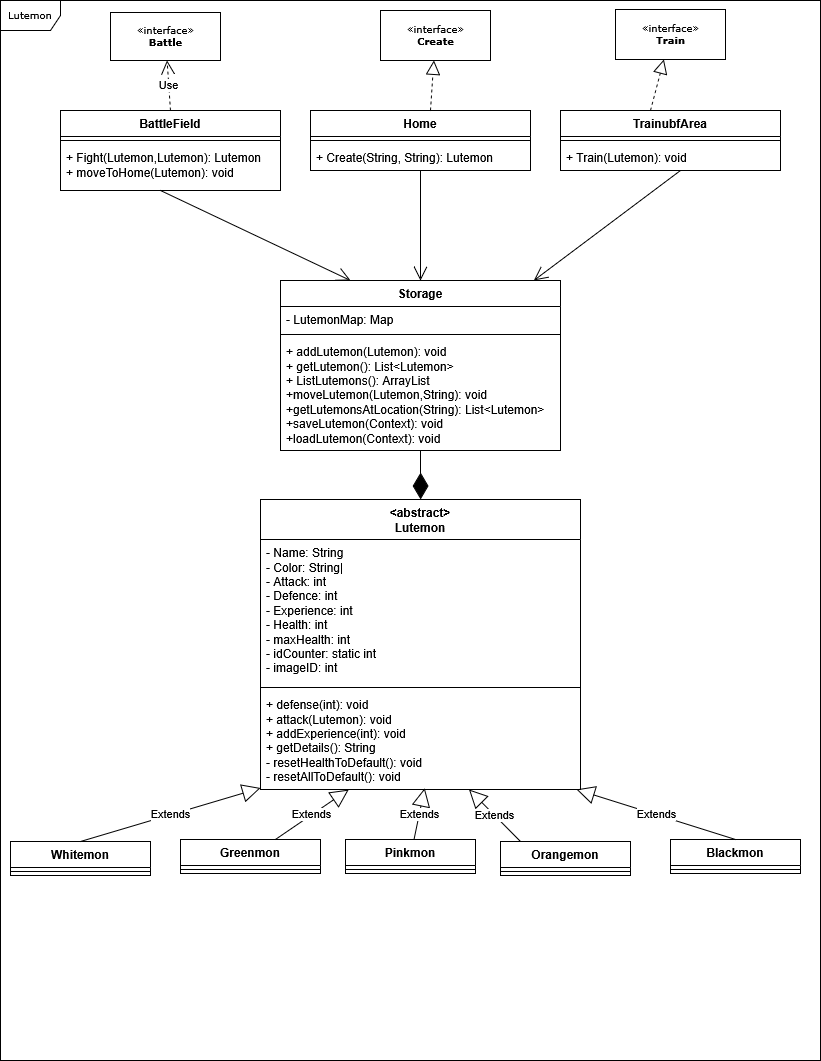

The diagram above was exported from draw.io. Its source (the exported page's mxGraphModel, read from the mxfile embedded in the PNG):
<mxGraphModel dx="1247" dy="600" grid="1" gridSize="10" guides="1" tooltips="1" connect="1" arrows="1" fold="1" page="1" pageScale="1" pageWidth="850" pageHeight="1100" background="none" math="0" shadow="0">
  <root>
    <mxCell id="0" />
    <mxCell id="1" parent="0" />
    <mxCell id="17acba5748e5396b-1" value="Lutemon" style="shape=umlFrame;whiteSpace=wrap;html=1;rounded=0;shadow=0;comic=0;labelBackgroundColor=none;strokeWidth=1;fontFamily=Verdana;fontSize=10;align=center;" parent="1" vertex="1">
      <mxGeometry x="40" y="20" width="820" height="1060" as="geometry" />
    </mxCell>
    <mxCell id="5d2195bd80daf111-14" value="«interface»&lt;br&gt;&lt;b&gt;Battle&lt;/b&gt;" style="html=1;rounded=0;shadow=0;comic=0;labelBackgroundColor=none;strokeWidth=1;fontFamily=Verdana;fontSize=10;align=center;" parent="1" vertex="1">
      <mxGeometry x="150" y="32" width="110" height="48" as="geometry" />
    </mxCell>
    <mxCell id="ZGW5mkAV5gem8hiSFhSC-7" value="BattleField" style="swimlane;fontStyle=1;align=center;verticalAlign=top;childLayout=stackLayout;horizontal=1;startSize=26;horizontalStack=0;resizeParent=1;resizeParentMax=0;resizeLast=0;collapsible=1;marginBottom=0;whiteSpace=wrap;html=1;" parent="1" vertex="1">
      <mxGeometry x="100" y="130" width="220" height="80" as="geometry" />
    </mxCell>
    <mxCell id="ZGW5mkAV5gem8hiSFhSC-9" value="" style="line;strokeWidth=1;fillColor=none;align=left;verticalAlign=middle;spacingTop=-1;spacingLeft=3;spacingRight=3;rotatable=0;labelPosition=right;points=[];portConstraint=eastwest;strokeColor=inherit;" parent="ZGW5mkAV5gem8hiSFhSC-7" vertex="1">
      <mxGeometry y="26" width="220" height="8" as="geometry" />
    </mxCell>
    <mxCell id="ZGW5mkAV5gem8hiSFhSC-10" value="&lt;div&gt;+ Fight(Lutemon,Lutemon): Lutemon&lt;/div&gt;&lt;div&gt;+ moveToHome(Lutemon): void&lt;/div&gt;" style="text;strokeColor=none;fillColor=none;align=left;verticalAlign=top;spacingLeft=4;spacingRight=4;overflow=hidden;rotatable=0;points=[[0,0.5],[1,0.5]];portConstraint=eastwest;whiteSpace=wrap;html=1;" parent="ZGW5mkAV5gem8hiSFhSC-7" vertex="1">
      <mxGeometry y="34" width="220" height="46" as="geometry" />
    </mxCell>
    <mxCell id="ZGW5mkAV5gem8hiSFhSC-11" value="Home" style="swimlane;fontStyle=1;align=center;verticalAlign=top;childLayout=stackLayout;horizontal=1;startSize=26;horizontalStack=0;resizeParent=1;resizeParentMax=0;resizeLast=0;collapsible=1;marginBottom=0;whiteSpace=wrap;html=1;" parent="1" vertex="1">
      <mxGeometry x="350" y="130" width="220" height="60" as="geometry" />
    </mxCell>
    <mxCell id="rQXGZfzz1K2lFYY9vJYz-14" value="" style="endArrow=block;dashed=1;endFill=0;endSize=12;html=1;rounded=0;" edge="1" parent="ZGW5mkAV5gem8hiSFhSC-11" target="ZGW5mkAV5gem8hiSFhSC-37">
      <mxGeometry width="160" relative="1" as="geometry">
        <mxPoint x="120" as="sourcePoint" />
        <mxPoint x="280" as="targetPoint" />
      </mxGeometry>
    </mxCell>
    <mxCell id="ZGW5mkAV5gem8hiSFhSC-12" value="" style="line;strokeWidth=1;fillColor=none;align=left;verticalAlign=middle;spacingTop=-1;spacingLeft=3;spacingRight=3;rotatable=0;labelPosition=right;points=[];portConstraint=eastwest;strokeColor=inherit;" parent="ZGW5mkAV5gem8hiSFhSC-11" vertex="1">
      <mxGeometry y="26" width="220" height="8" as="geometry" />
    </mxCell>
    <mxCell id="ZGW5mkAV5gem8hiSFhSC-13" value="+ Create(String, String): Lutemon" style="text;strokeColor=none;fillColor=none;align=left;verticalAlign=top;spacingLeft=4;spacingRight=4;overflow=hidden;rotatable=0;points=[[0,0.5],[1,0.5]];portConstraint=eastwest;whiteSpace=wrap;html=1;" parent="ZGW5mkAV5gem8hiSFhSC-11" vertex="1">
      <mxGeometry y="34" width="220" height="26" as="geometry" />
    </mxCell>
    <mxCell id="rQXGZfzz1K2lFYY9vJYz-10" value="" style="endArrow=open;endFill=1;endSize=12;html=1;rounded=0;" edge="1" parent="ZGW5mkAV5gem8hiSFhSC-11" target="ZGW5mkAV5gem8hiSFhSC-20">
      <mxGeometry width="160" relative="1" as="geometry">
        <mxPoint x="110" y="60" as="sourcePoint" />
        <mxPoint x="270" y="60" as="targetPoint" />
      </mxGeometry>
    </mxCell>
    <mxCell id="ZGW5mkAV5gem8hiSFhSC-14" value="TrainubfArea" style="swimlane;fontStyle=1;align=center;verticalAlign=top;childLayout=stackLayout;horizontal=1;startSize=26;horizontalStack=0;resizeParent=1;resizeParentMax=0;resizeLast=0;collapsible=1;marginBottom=0;whiteSpace=wrap;html=1;" parent="1" vertex="1">
      <mxGeometry x="600" y="130" width="220" height="60" as="geometry" />
    </mxCell>
    <mxCell id="rQXGZfzz1K2lFYY9vJYz-15" value="" style="endArrow=block;dashed=1;endFill=0;endSize=12;html=1;rounded=0;" edge="1" parent="ZGW5mkAV5gem8hiSFhSC-14" target="ZGW5mkAV5gem8hiSFhSC-17">
      <mxGeometry width="160" relative="1" as="geometry">
        <mxPoint x="90" as="sourcePoint" />
        <mxPoint x="250" as="targetPoint" />
      </mxGeometry>
    </mxCell>
    <mxCell id="ZGW5mkAV5gem8hiSFhSC-15" value="" style="line;strokeWidth=1;fillColor=none;align=left;verticalAlign=middle;spacingTop=-1;spacingLeft=3;spacingRight=3;rotatable=0;labelPosition=right;points=[];portConstraint=eastwest;strokeColor=inherit;" parent="ZGW5mkAV5gem8hiSFhSC-14" vertex="1">
      <mxGeometry y="26" width="220" height="8" as="geometry" />
    </mxCell>
    <mxCell id="ZGW5mkAV5gem8hiSFhSC-16" value="+ Train(Lutemon): void" style="text;strokeColor=none;fillColor=none;align=left;verticalAlign=top;spacingLeft=4;spacingRight=4;overflow=hidden;rotatable=0;points=[[0,0.5],[1,0.5]];portConstraint=eastwest;whiteSpace=wrap;html=1;" parent="ZGW5mkAV5gem8hiSFhSC-14" vertex="1">
      <mxGeometry y="34" width="220" height="26" as="geometry" />
    </mxCell>
    <mxCell id="rQXGZfzz1K2lFYY9vJYz-11" value="" style="endArrow=open;endFill=1;endSize=12;html=1;rounded=0;" edge="1" parent="ZGW5mkAV5gem8hiSFhSC-14" target="ZGW5mkAV5gem8hiSFhSC-20">
      <mxGeometry width="160" relative="1" as="geometry">
        <mxPoint x="120" y="60" as="sourcePoint" />
        <mxPoint x="280" y="60" as="targetPoint" />
      </mxGeometry>
    </mxCell>
    <mxCell id="ZGW5mkAV5gem8hiSFhSC-17" value="«interface»&lt;br&gt;&lt;b&gt;Train&lt;/b&gt;" style="html=1;rounded=0;shadow=0;comic=0;labelBackgroundColor=none;strokeWidth=1;fontFamily=Verdana;fontSize=10;align=center;" parent="1" vertex="1">
      <mxGeometry x="655" y="29" width="110" height="50" as="geometry" />
    </mxCell>
    <mxCell id="ZGW5mkAV5gem8hiSFhSC-20" value="Storage" style="swimlane;fontStyle=1;align=center;verticalAlign=top;childLayout=stackLayout;horizontal=1;startSize=26;horizontalStack=0;resizeParent=1;resizeParentMax=0;resizeLast=0;collapsible=1;marginBottom=0;whiteSpace=wrap;html=1;" parent="1" vertex="1">
      <mxGeometry x="320" y="300" width="280" height="170" as="geometry" />
    </mxCell>
    <mxCell id="ZGW5mkAV5gem8hiSFhSC-26" value="- LutemonMap: Map" style="text;strokeColor=none;fillColor=none;align=left;verticalAlign=top;spacingLeft=4;spacingRight=4;overflow=hidden;rotatable=0;points=[[0,0.5],[1,0.5]];portConstraint=eastwest;whiteSpace=wrap;html=1;" parent="ZGW5mkAV5gem8hiSFhSC-20" vertex="1">
      <mxGeometry y="26" width="280" height="24" as="geometry" />
    </mxCell>
    <mxCell id="ZGW5mkAV5gem8hiSFhSC-22" value="" style="line;strokeWidth=1;fillColor=none;align=left;verticalAlign=middle;spacingTop=-1;spacingLeft=3;spacingRight=3;rotatable=0;labelPosition=right;points=[];portConstraint=eastwest;strokeColor=inherit;" parent="ZGW5mkAV5gem8hiSFhSC-20" vertex="1">
      <mxGeometry y="50" width="280" height="8" as="geometry" />
    </mxCell>
    <mxCell id="ZGW5mkAV5gem8hiSFhSC-23" value="&lt;div&gt;+ addLutemon(Lutemon): void&lt;/div&gt;&lt;div&gt;+ getLutemon(): List&amp;lt;Lutemon&amp;gt;&lt;/div&gt;&lt;div&gt;+ ListLutemons(): ArrayList&lt;/div&gt;&lt;div&gt;+moveLutemon(Lutemon,String): void&lt;/div&gt;&lt;div&gt;+getLutemonsAtLocation(String): List&amp;lt;Lutemon&amp;gt;&lt;/div&gt;&lt;div&gt;+saveLutemon(Context): void&lt;/div&gt;&lt;div&gt;+loadLutemon(Context): void&lt;/div&gt;" style="text;strokeColor=none;fillColor=none;align=left;verticalAlign=top;spacingLeft=4;spacingRight=4;overflow=hidden;rotatable=0;points=[[0,0.5],[1,0.5]];portConstraint=eastwest;whiteSpace=wrap;html=1;" parent="ZGW5mkAV5gem8hiSFhSC-20" vertex="1">
      <mxGeometry y="58" width="280" height="112" as="geometry" />
    </mxCell>
    <mxCell id="ZGW5mkAV5gem8hiSFhSC-37" value="«interface»&lt;br&gt;&lt;b&gt;Create&lt;/b&gt;" style="html=1;rounded=0;shadow=0;comic=0;labelBackgroundColor=none;strokeWidth=1;fontFamily=Verdana;fontSize=10;align=center;" parent="1" vertex="1">
      <mxGeometry x="420" y="30" width="110" height="50" as="geometry" />
    </mxCell>
    <mxCell id="ZGW5mkAV5gem8hiSFhSC-45" value="&amp;lt;abstract&amp;gt;&lt;br&gt;&lt;div&gt;Lutemon&lt;/div&gt;" style="swimlane;fontStyle=1;align=center;verticalAlign=top;childLayout=stackLayout;horizontal=1;startSize=40;horizontalStack=0;resizeParent=1;resizeParentMax=0;resizeLast=0;collapsible=1;marginBottom=0;whiteSpace=wrap;html=1;" parent="1" vertex="1">
      <mxGeometry x="300" y="519" width="320" height="290" as="geometry">
        <mxRectangle x="300" y="450" width="100" height="40" as="alternateBounds" />
      </mxGeometry>
    </mxCell>
    <mxCell id="ZGW5mkAV5gem8hiSFhSC-46" value="&lt;div&gt;- Name: String&lt;/div&gt;&lt;div&gt;- Color: String|&lt;br&gt;- Attack: int&lt;br&gt;- Defence: int&lt;br&gt;- Experience: int&lt;br&gt;- Health: int&lt;br&gt;- maxHealth: int&lt;br&gt;- idCounter: static int&lt;/div&gt;&lt;div&gt;- imageID: int&lt;/div&gt;" style="text;strokeColor=none;fillColor=none;align=left;verticalAlign=top;spacingLeft=4;spacingRight=4;overflow=hidden;rotatable=0;points=[[0,0.5],[1,0.5]];portConstraint=eastwest;whiteSpace=wrap;html=1;" parent="ZGW5mkAV5gem8hiSFhSC-45" vertex="1">
      <mxGeometry y="40" width="320" height="144" as="geometry" />
    </mxCell>
    <mxCell id="ZGW5mkAV5gem8hiSFhSC-47" value="" style="line;strokeWidth=1;fillColor=none;align=left;verticalAlign=middle;spacingTop=-1;spacingLeft=3;spacingRight=3;rotatable=0;labelPosition=right;points=[];portConstraint=eastwest;strokeColor=inherit;" parent="ZGW5mkAV5gem8hiSFhSC-45" vertex="1">
      <mxGeometry y="184" width="320" height="8" as="geometry" />
    </mxCell>
    <mxCell id="ZGW5mkAV5gem8hiSFhSC-48" value="+ defense(int): void&lt;br&gt;+ attack(Lutemon): void&lt;div&gt;+ addExperience(int): void&lt;/div&gt;&lt;div&gt;+ getDetails(): String&lt;/div&gt;&lt;div&gt;- resetHealthToDefault(): void&lt;/div&gt;&lt;div&gt;- resetAllToDefault(): void&lt;/div&gt;" style="text;strokeColor=none;fillColor=none;align=left;verticalAlign=top;spacingLeft=4;spacingRight=4;overflow=hidden;rotatable=0;points=[[0,0.5],[1,0.5]];portConstraint=eastwest;whiteSpace=wrap;html=1;" parent="ZGW5mkAV5gem8hiSFhSC-45" vertex="1">
      <mxGeometry y="192" width="320" height="98" as="geometry" />
    </mxCell>
    <mxCell id="ZGW5mkAV5gem8hiSFhSC-59" value="Whitemon" style="swimlane;fontStyle=1;align=center;verticalAlign=top;childLayout=stackLayout;horizontal=1;startSize=26;horizontalStack=0;resizeParent=1;resizeParentMax=0;resizeLast=0;collapsible=1;marginBottom=0;whiteSpace=wrap;html=1;" parent="1" vertex="1">
      <mxGeometry x="50" y="861" width="140" height="34" as="geometry" />
    </mxCell>
    <mxCell id="rQXGZfzz1K2lFYY9vJYz-1" value="Extends" style="endArrow=block;endSize=16;endFill=0;html=1;rounded=0;" edge="1" parent="ZGW5mkAV5gem8hiSFhSC-59" target="ZGW5mkAV5gem8hiSFhSC-48">
      <mxGeometry width="160" relative="1" as="geometry">
        <mxPoint x="70" as="sourcePoint" />
        <mxPoint x="230" as="targetPoint" />
      </mxGeometry>
    </mxCell>
    <mxCell id="ZGW5mkAV5gem8hiSFhSC-61" value="" style="line;strokeWidth=1;fillColor=none;align=left;verticalAlign=middle;spacingTop=-1;spacingLeft=3;spacingRight=3;rotatable=0;labelPosition=right;points=[];portConstraint=eastwest;strokeColor=inherit;" parent="ZGW5mkAV5gem8hiSFhSC-59" vertex="1">
      <mxGeometry y="26" width="140" height="8" as="geometry" />
    </mxCell>
    <mxCell id="ZGW5mkAV5gem8hiSFhSC-64" value="Greenmon" style="swimlane;fontStyle=1;align=center;verticalAlign=top;childLayout=stackLayout;horizontal=1;startSize=26;horizontalStack=0;resizeParent=1;resizeParentMax=0;resizeLast=0;collapsible=1;marginBottom=0;whiteSpace=wrap;html=1;" parent="1" vertex="1">
      <mxGeometry x="220" y="859" width="140" height="34" as="geometry" />
    </mxCell>
    <mxCell id="ZGW5mkAV5gem8hiSFhSC-66" value="" style="line;strokeWidth=1;fillColor=none;align=left;verticalAlign=middle;spacingTop=-1;spacingLeft=3;spacingRight=3;rotatable=0;labelPosition=right;points=[];portConstraint=eastwest;strokeColor=inherit;" parent="ZGW5mkAV5gem8hiSFhSC-64" vertex="1">
      <mxGeometry y="26" width="140" height="8" as="geometry" />
    </mxCell>
    <mxCell id="ZGW5mkAV5gem8hiSFhSC-69" value="Pinkmon" style="swimlane;fontStyle=1;align=center;verticalAlign=top;childLayout=stackLayout;horizontal=1;startSize=26;horizontalStack=0;resizeParent=1;resizeParentMax=0;resizeLast=0;collapsible=1;marginBottom=0;whiteSpace=wrap;html=1;" parent="1" vertex="1">
      <mxGeometry x="385" y="859" width="130" height="34" as="geometry" />
    </mxCell>
    <mxCell id="ZGW5mkAV5gem8hiSFhSC-71" value="" style="line;strokeWidth=1;fillColor=none;align=left;verticalAlign=middle;spacingTop=-1;spacingLeft=3;spacingRight=3;rotatable=0;labelPosition=right;points=[];portConstraint=eastwest;strokeColor=inherit;" parent="ZGW5mkAV5gem8hiSFhSC-69" vertex="1">
      <mxGeometry y="26" width="130" height="8" as="geometry" />
    </mxCell>
    <mxCell id="ZGW5mkAV5gem8hiSFhSC-74" value="Blackmon" style="swimlane;fontStyle=1;align=center;verticalAlign=top;childLayout=stackLayout;horizontal=1;startSize=26;horizontalStack=0;resizeParent=1;resizeParentMax=0;resizeLast=0;collapsible=1;marginBottom=0;whiteSpace=wrap;html=1;" parent="1" vertex="1">
      <mxGeometry x="710" y="859" width="130" height="34" as="geometry" />
    </mxCell>
    <mxCell id="ZGW5mkAV5gem8hiSFhSC-76" value="" style="line;strokeWidth=1;fillColor=none;align=left;verticalAlign=middle;spacingTop=-1;spacingLeft=3;spacingRight=3;rotatable=0;labelPosition=right;points=[];portConstraint=eastwest;strokeColor=inherit;" parent="ZGW5mkAV5gem8hiSFhSC-74" vertex="1">
      <mxGeometry y="26" width="130" height="8" as="geometry" />
    </mxCell>
    <mxCell id="ZGW5mkAV5gem8hiSFhSC-79" value="Orangemon" style="swimlane;fontStyle=1;align=center;verticalAlign=top;childLayout=stackLayout;horizontal=1;startSize=26;horizontalStack=0;resizeParent=1;resizeParentMax=0;resizeLast=0;collapsible=1;marginBottom=0;whiteSpace=wrap;html=1;" parent="1" vertex="1">
      <mxGeometry x="540" y="861" width="130" height="34" as="geometry" />
    </mxCell>
    <mxCell id="rQXGZfzz1K2lFYY9vJYz-5" value="Extends" style="endArrow=block;endSize=16;endFill=0;html=1;rounded=0;" edge="1" parent="ZGW5mkAV5gem8hiSFhSC-79" target="ZGW5mkAV5gem8hiSFhSC-48">
      <mxGeometry width="160" relative="1" as="geometry">
        <mxPoint x="20" as="sourcePoint" />
        <mxPoint x="180" as="targetPoint" />
      </mxGeometry>
    </mxCell>
    <mxCell id="ZGW5mkAV5gem8hiSFhSC-81" value="" style="line;strokeWidth=1;fillColor=none;align=left;verticalAlign=middle;spacingTop=-1;spacingLeft=3;spacingRight=3;rotatable=0;labelPosition=right;points=[];portConstraint=eastwest;strokeColor=inherit;" parent="ZGW5mkAV5gem8hiSFhSC-79" vertex="1">
      <mxGeometry y="26" width="130" height="8" as="geometry" />
    </mxCell>
    <mxCell id="rQXGZfzz1K2lFYY9vJYz-2" value="Extends" style="endArrow=block;endSize=16;endFill=0;html=1;rounded=0;" edge="1" parent="1" source="ZGW5mkAV5gem8hiSFhSC-64" target="ZGW5mkAV5gem8hiSFhSC-48">
      <mxGeometry width="160" relative="1" as="geometry">
        <mxPoint x="280" y="800" as="sourcePoint" />
        <mxPoint x="440" y="800" as="targetPoint" />
      </mxGeometry>
    </mxCell>
    <mxCell id="rQXGZfzz1K2lFYY9vJYz-3" value="Extends" style="endArrow=block;endSize=16;endFill=0;html=1;rounded=0;entryX=0.513;entryY=0.986;entryDx=0;entryDy=0;entryPerimeter=0;" edge="1" parent="1" source="ZGW5mkAV5gem8hiSFhSC-69" target="ZGW5mkAV5gem8hiSFhSC-48">
      <mxGeometry width="160" relative="1" as="geometry">
        <mxPoint x="490" y="660" as="sourcePoint" />
        <mxPoint x="650" y="660" as="targetPoint" />
      </mxGeometry>
    </mxCell>
    <mxCell id="rQXGZfzz1K2lFYY9vJYz-6" value="Extends" style="endArrow=block;endSize=16;endFill=0;html=1;rounded=0;exitX=0.5;exitY=0;exitDx=0;exitDy=0;" edge="1" parent="1" source="ZGW5mkAV5gem8hiSFhSC-74" target="ZGW5mkAV5gem8hiSFhSC-48">
      <mxGeometry width="160" relative="1" as="geometry">
        <mxPoint x="780" y="810" as="sourcePoint" />
        <mxPoint x="940" y="810" as="targetPoint" />
      </mxGeometry>
    </mxCell>
    <mxCell id="rQXGZfzz1K2lFYY9vJYz-8" value="" style="endArrow=diamondThin;endFill=1;endSize=24;html=1;rounded=0;" edge="1" parent="1" source="ZGW5mkAV5gem8hiSFhSC-23" target="ZGW5mkAV5gem8hiSFhSC-45">
      <mxGeometry width="160" relative="1" as="geometry">
        <mxPoint x="370" y="530" as="sourcePoint" />
        <mxPoint x="530" y="530" as="targetPoint" />
      </mxGeometry>
    </mxCell>
    <mxCell id="rQXGZfzz1K2lFYY9vJYz-9" value="" style="endArrow=open;endFill=1;endSize=12;html=1;rounded=0;entryX=0.25;entryY=0;entryDx=0;entryDy=0;" edge="1" parent="1" target="ZGW5mkAV5gem8hiSFhSC-20">
      <mxGeometry width="160" relative="1" as="geometry">
        <mxPoint x="200" y="210" as="sourcePoint" />
        <mxPoint x="360" y="210" as="targetPoint" />
      </mxGeometry>
    </mxCell>
    <mxCell id="rQXGZfzz1K2lFYY9vJYz-13" value="Use" style="endArrow=open;endSize=12;dashed=1;html=1;rounded=0;exitX=0.5;exitY=0;exitDx=0;exitDy=0;" edge="1" parent="1" source="ZGW5mkAV5gem8hiSFhSC-7" target="5d2195bd80daf111-14">
      <mxGeometry width="160" relative="1" as="geometry">
        <mxPoint x="190" y="140" as="sourcePoint" />
        <mxPoint x="350" y="140" as="targetPoint" />
      </mxGeometry>
    </mxCell>
  </root>
</mxGraphModel>